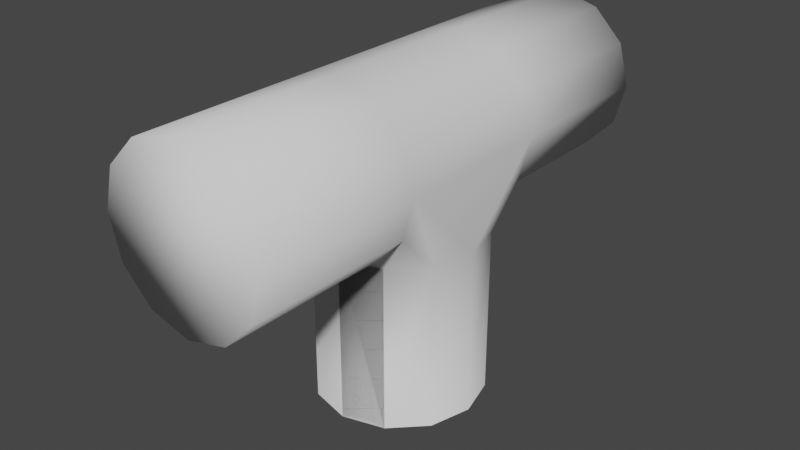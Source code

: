# Source: Tpipe.blend  (saved by Blender 3.2.14; exported with 4.5.12 LTS)
import bpy
from mathutils import Matrix  # noqa: F401  (used for matrix-valued properties, if any)

bpy.ops.wm.read_factory_settings(use_empty=True)
scene = bpy.context.scene
scene.name = 'Scene'

# ---- collections
col_collection = bpy.data.collections.new('Collection'); scene.collection.children.link(col_collection)

# ---- world
world_world = bpy.data.worlds.new('World'); scene.world = world_world
world_world.use_nodes = True; world_world.node_tree.nodes.clear()
_N = world_world.node_tree.nodes; _L = world_world.node_tree.links
n0 = _N.new('ShaderNodeOutputWorld'); n0.name = 'World Output'; n0.location = (300, 300)
n1 = _N.new('ShaderNodeBackground'); n1.name = 'Background'; n1.location = (10, 300)
n1.inputs[0].default_value = (0.05088, 0.05088, 0.05088, 1.0)
_L.new(n1.outputs[0], n0.inputs[0])
n0.is_active_output = True
world_world.color = (0.05088, 0.05088, 0.05088)
world_world.use_sun_shadow = False
world_world.sun_shadow_jitter_overblur = 0.0

# ---- meshes
me_cylinder = bpy.data.meshes.new('Cylinder')
me_cylinder.from_pydata([(0.0, 1.0, -3.0), (0.0, 1.0, -1.0), (0.5, 0.866, -3.0), (0.5, 0.866, -1.0), (0.866, 0.5, -3.0), (0.866, 0.5, -1.0), (1.0, -1.311e-07, -3.0), (1.0, -1.311e-07, -1.0), (0.866, -0.5, -3.0), (0.866, -0.5, -1.0), (0.5, -0.866, -3.0), (0.5, -0.866, -1.0), (-8.742e-08, -1.0, -3.0), (-8.742e-08, -1.0, -1.0), (-0.5, -0.866, -3.0), (-0.5, -0.866, -1.0), (-0.866, -0.5, -3.0), (-0.866, -0.5, -1.0), (-1.0, -7.55e-08, -3.0), (-1.0, -7.55e-08, -1.0), (-0.866, 0.5, -3.0), (-0.866, 0.5, -1.0), (-0.5, 0.866, -3.0), (-0.5, 0.866, -1.0), (0.5, 0.866, 1.0), (0.0, 1.0, 1.0), (0.866, 0.5, 1.0), (1.0, -4.371e-08, 1.0), (0.866, -0.5, 1.0), (0.5, -0.866, 1.0), (-8.742e-08, -1.0, 1.0), (-0.5, -0.866, 1.0), (-0.866, -0.5, 1.0), (-1.0, 1.192e-08, 1.0), (-0.866, 0.5, 1.0), (-0.5, 0.866, 1.0), (0.5, 0.866, 3.0), (0.0, 1.0, 3.0), (0.866, 0.5, 3.0), (1.0, 4.371e-08, 3.0), (0.866, -0.5, 3.0), (0.5, -0.866, 3.0), (-8.742e-08, -1.0, 3.0), (-0.5, -0.866, 3.0), (-0.866, -0.5, 3.0), (-1.0, 9.935e-08, 3.0), (-0.866, 0.5, 3.0), (-0.5, 0.866, 3.0), (0.5, -1.0, 0.866), (-8.882e-16, -1.0, 1.0), (0.866, -1.0, 0.5), (1.0, -1.0, 9.921e-10), (0.866, -1.0, -0.5), (0.5, -1.0, -0.866), (-8.742e-08, -1.0, -1.0), (-0.5, -1.0, -0.866), (-0.866, -1.0, -0.5), (-1.0, -1.0, 5.663e-08), (-0.866, -1.0, 0.5), (-0.5, -1.0, 0.866), (-8.742e-08, -3.0, 1.0), (0.5, -3.0, 0.866), (0.866, -3.0, 0.5), (1.0, -3.0, 8.841e-08), (0.866, -3.0, -0.5), (0.5, -3.0, -0.866), (-8.742e-08, -3.0, -1.0), (-0.5, -3.0, -0.866), (-0.866, -3.0, -0.5), (-1.0, -3.0, 1.441e-07), (-0.866, -3.0, 0.5), (-0.5, -3.0, 0.866)], [], [(0, 1, 3, 2), (2, 3, 5, 4), (4, 5, 7, 6), (6, 7, 9, 8), (8, 9, 11, 10), (10, 11, 13, 12), (12, 13, 15, 14), (14, 15, 17, 16), (16, 17, 19, 18), (18, 19, 21, 20), (20, 21, 23, 22), (22, 23, 1, 0), (0, 2, 4, 6, 8, 10, 12, 14, 16, 18, 20, 22), (31, 30, 42, 43), (36, 37, 47, 46, 45, 44, 43, 42, 41, 40, 39, 38), (28, 27, 39, 40), (35, 34, 46, 47), (24, 25, 37, 36), (32, 31, 43, 44), (29, 28, 40, 41), (25, 35, 47, 37), (26, 24, 36, 38), (33, 32, 44, 45), (30, 29, 41, 42), (27, 26, 38, 39), (34, 33, 45, 46), (5, 26, 27, 7), (3, 24, 26, 5), (1, 25, 24, 3), (23, 35, 25, 1), (21, 34, 35, 23), (19, 33, 34, 21), (30, 48, 49, 29), (48, 29, 49, 30), (28, 29, 48, 50), (27, 28, 50, 51), (9, 7, 51, 52), (11, 9, 52, 53), (13, 11, 53, 54), (27, 51, 7), (15, 13, 54, 55), (17, 15, 55, 56), (19, 17, 56, 57), (32, 33, 57, 58), (31, 32, 58, 59), (31, 49, 59, 30), (31, 59, 49, 30), (33, 19, 57), (59, 58, 70, 71), (51, 50, 62, 63), (58, 57, 69, 70), (50, 48, 61, 62), (57, 56, 68, 69), (49, 48, 61, 60), (56, 55, 67, 68), (55, 54, 66, 67), (48, 30, 60, 61), (54, 53, 65, 66), (53, 52, 64, 65), (52, 51, 63, 64), (30, 59, 71, 60), (70, 71, 60, 61, 62, 63, 64, 65, 66, 67, 68, 69)])
me_cylinder.polygons.foreach_set('use_smooth', [True] * 62)
_uv = me_cylinder.uv_layers.new(name='UVMap')
_uv.uv.foreach_set('vector', [1.0, 0.5, 1.0, 1.0, 0.9167, 1.0, 0.9167, 0.5, 0.9167, 0.5, 0.9167, 1.0, 0.8333, 1.0, 0.8333, 0.5, 0.8333, 0.5, 0.8333, 1.0, 0.75, 1.0, 0.75, 0.5, 0.75, 0.5, 0.75, 1.0, 0.6667, 1.0, 0.6667, 0.5, 0.6667, 0.5, 0.6667, 1.0, 0.5833, 1.0, 0.5833, 0.5, 0.5833, 0.5, 0.5833, 1.0, 0.5, 1.0, 0.5, 0.5, 0.5, 0.5, 0.5, 1.0, 0.4167, 1.0, 0.4167, 0.5, 0.4167, 0.5, 0.4167, 1.0, 0.3333, 1.0, 0.3333, 0.5, 0.3333, 0.5, 0.3333, 1.0, 0.25, 1.0, 0.25, 0.5, 0.25, 0.5, 0.25, 1.0, 0.1667, 1.0, 0.1667, 0.5, 0.1667, 0.5, 0.1667, 1.0, 0.08333, 1.0, 0.08333, 0.5, 0.08333, 0.5, 0.08333, 1.0, 7.451e-08, 1.0, 7.451e-08, 0.5, 0.75, 0.49, 0.87, 0.4578, 0.9578, 0.37, 0.99, 0.25, 0.9578, 0.13, 0.87, 0.04215, 0.75, 0.01, 0.63, 0.04215, 0.5422, 0.13, 0.51, 0.25, 0.5422, 0.37, 0.63, 0.4578, 0.4167, 1.0, 0.5, 1.0, 0.5, 1.0, 0.4167, 1.0, 0.37, 0.4578, 0.25, 0.49, 0.13, 0.4578, 0.04215, 0.37, 0.01, 0.25, 0.04215, 0.13, 0.13, 0.04215, 0.25, 0.01, 0.37, 0.04215, 0.4578, 0.13, 0.49, 0.25, 0.4578, 0.37, 0.6667, 1.0, 0.75, 1.0, 0.75, 1.0, 0.6667, 1.0, 0.08333, 1.0, 0.1667, 1.0, 0.1667, 1.0, 0.08333, 1.0, 0.9167, 1.0, 1.0, 1.0, 1.0, 1.0, 0.9167, 1.0, 0.3333, 1.0, 0.4167, 1.0, 0.4167, 1.0, 0.3333, 1.0, 0.5833, 1.0, 0.6667, 1.0, 0.6667, 1.0, 0.5833, 1.0, 7.451e-08, 1.0, 0.08333, 1.0, 0.08333, 1.0, 7.451e-08, 1.0, 0.8333, 1.0, 0.9167, 1.0, 0.9167, 1.0, 0.8333, 1.0, 0.25, 1.0, 0.3333, 1.0, 0.3333, 1.0, 0.25, 1.0, 0.5, 1.0, 0.5833, 1.0, 0.5833, 1.0, 0.5, 1.0, 0.75, 1.0, 0.8333, 1.0, 0.8333, 1.0, 0.75, 1.0, 0.1667, 1.0, 0.25, 1.0, 0.25, 1.0, 0.1667, 1.0, 0.8333, 1.0, 0.8333, 1.0, 0.75, 1.0, 0.75, 1.0, 0.9167, 1.0, 0.9167, 1.0, 0.8333, 1.0, 0.8333, 1.0, 1.0, 1.0, 1.0, 1.0, 0.9167, 1.0, 0.9167, 1.0, 0.08333, 1.0, 0.08333, 1.0, 7.451e-08, 1.0, 1.0, 1.0, 0.1667, 1.0, 0.1667, 1.0, 0.08333, 1.0, 0.08333, 1.0, 0.25, 1.0, 0.25, 1.0, 0.1667, 1.0, 0.1667, 1.0, 0.5, 1.0, 0.0, 0.0, 0.0, 0.0, 0.5833, 1.0, 0.0, 0.0, 0.5833, 1.0, 0.0, 0.0, 0.5, 1.0, 0.6667, 1.0, 0.5833, 1.0, 0.0, 0.0, 0.0, 0.0, 0.75, 1.0, 0.6667, 1.0, 0.0, 0.0, 0.0, 0.0, 0.6667, 1.0, 0.75, 1.0, 0.0, 0.0, 0.0, 0.0, 0.5833, 1.0, 0.6667, 1.0, 0.0, 0.0, 0.0, 0.0, 0.5, 1.0, 0.5833, 1.0, 0.0, 0.0, 0.0, 0.0, 0.75, 1.0, 0.0, 0.0, 0.75, 1.0, 0.4167, 1.0, 0.5, 1.0, 0.0, 0.0, 0.0, 0.0, 0.3333, 1.0, 0.4167, 1.0, 0.0, 0.0, 0.0, 0.0, 0.25, 1.0, 0.3333, 1.0, 0.0, 0.0, 0.0, 0.0, 0.3333, 1.0, 0.25, 1.0, 0.0, 0.0, 0.0, 0.0, 0.4167, 1.0, 0.3333, 1.0, 0.0, 0.0, 0.0, 0.0, 0.4167, 1.0, 0.0, 0.0, 0.0, 0.0, 0.5, 1.0, 0.4167, 1.0, 0.0, 0.0, 0.0, 0.0, 0.5, 1.0, 0.25, 1.0, 0.25, 1.0, 0.0, 0.0, 0.0, 0.0, 0.0, 0.0, 0.0, 0.0, 0.0, 0.0, 0.0, 0.0, 0.0, 0.0, 0.0, 0.0, 0.0, 0.0, 0.0, 0.0, 0.0, 0.0, 0.0, 0.0, 0.0, 0.0, 0.0, 0.0, 0.0, 0.0, 0.0, 0.0, 0.0, 0.0, 0.0, 0.0, 0.0, 0.0, 0.0, 0.0, 0.0, 0.0, 0.0, 0.0, 0.0, 0.0, 0.0, 0.0, 0.0, 0.0, 0.0, 0.0, 0.0, 0.0, 0.0, 0.0, 0.0, 0.0, 0.0, 0.0, 0.0, 0.0, 0.0, 0.0, 0.0, 0.0, 0.0, 0.0, 0.5, 1.0, 0.5, 1.0, 0.0, 0.0, 0.0, 0.0, 0.0, 0.0, 0.0, 0.0, 0.0, 0.0, 0.0, 0.0, 0.0, 0.0, 0.0, 0.0, 0.0, 0.0, 0.0, 0.0, 0.0, 0.0, 0.0, 0.0, 0.0, 0.0, 0.5, 1.0, 0.0, 0.0, 0.0, 0.0, 0.5, 1.0, 0.0, 0.0, 0.0, 0.0, 0.5, 1.0, 0.0, 0.0, 0.0, 0.0, 0.0, 0.0, 0.0, 0.0, 0.0, 0.0, 0.0, 0.0, 0.0, 0.0, 0.0, 0.0, 0.0, 0.0])
me_cylinder.update()

# ---- objects
ob_cylinder = bpy.data.objects.new('Cylinder', me_cylinder)

# ---- transforms, parenting, visibility, modifiers, constraints
ob_cylinder.location = (0.0, 0.0, 0.0)
ob_cylinder.rotation_euler = (1.571, -0.0, 0.0)

# ---- collection membership
col_collection.objects.link(ob_cylinder)

# ---- scene / render settings (as saved in the file)
scene.frame_start = 1; scene.frame_end = 250; scene.frame_set(1)
scene.render.engine = 'BLENDER_EEVEE_NEXT'
scene.cycles.sampling_pattern = 'TABULATED_SOBOL'
scene.cycles.use_light_tree = False
scene.view_settings.view_transform = 'Filmic'
bpy.context.view_layer.update()

# ---- added for rendering (the .blend has no active camera and no usable light): camera, sun
cam_auto = bpy.data.cameras.new('AutoCamera')
cam_auto.lens = 50.0
cam_auto.sensor_width = 36.0
cam_auto.clip_end = 1000.0
ob_auto_camera = bpy.data.objects.new('AutoCamera', cam_auto)
scene.collection.objects.link(ob_auto_camera)
ob_auto_camera.location = (6.92375, -8.3085, 4.539)
ob_auto_camera.rotation_euler = (1.09748, -7.21219e-08, 0.694738)
scene.camera = ob_auto_camera
light_auto_sun = bpy.data.lights.new('AutoSun', 'SUN')
light_auto_sun.energy = 3.0
light_auto_sun.angle = 0.0523599
ob_auto_sun = bpy.data.objects.new('AutoSun', light_auto_sun)
scene.collection.objects.link(ob_auto_sun)
ob_auto_sun.rotation_euler = (0.872665, 0.174533, 0.523599)
bpy.context.view_layer.update()
